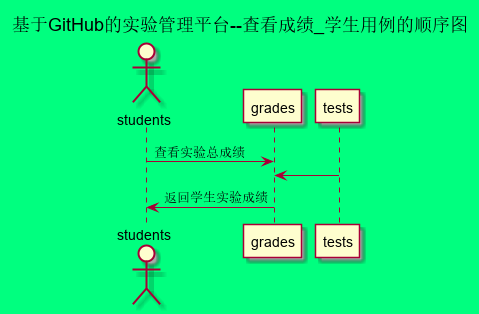

The diagram above was rendered by PlantUML. Its source (embedded in the PNG):
@startuml
skinparam backgroundColor #00FF7F


title 基于GitHub的实验管理平台--查看成绩_学生用例的顺序图
actor students
students -> grades: 查看实验总成绩
tests -> grades
grades -> students:返回学生实验成绩
@enduml